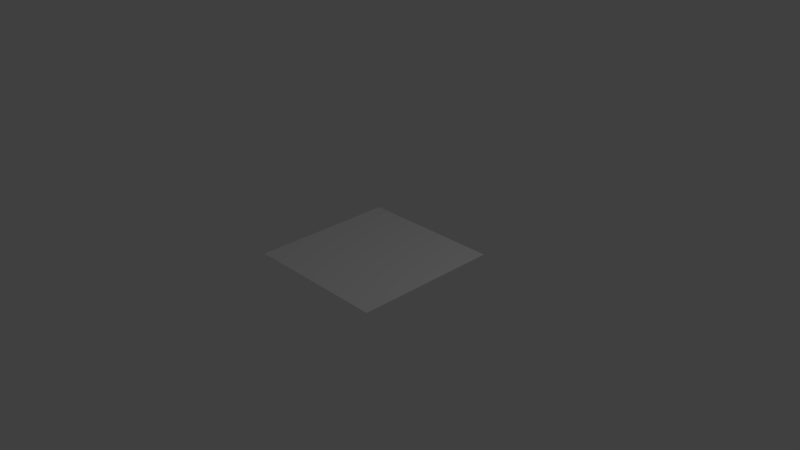 # Source: HullGenerator.blend  (saved by Blender 2.65.9; exported with 4.5.12 LTS)
import bpy
from mathutils import Matrix  # noqa: F401  (used for matrix-valued properties, if any)

bpy.ops.wm.read_factory_settings(use_empty=True)
scene = bpy.context.scene
scene.name = 'Scene'

# ---- collections
col_collection_1 = bpy.data.collections.new('Collection 1'); scene.collection.children.link(col_collection_1)

# ---- world
world_world = bpy.data.worlds.new('World'); scene.world = world_world
world_world.color = (0.05088, 0.05088, 0.05088)
world_world.use_sun_shadow = False
world_world.sun_shadow_jitter_overblur = 0.0
world_world.cycles.sampling_method = 'MANUAL'
world_world.cycles.sample_map_resolution = 256

# ---- cameras
cam_camera = bpy.data.cameras.new('Camera')
cam_camera.clip_end = 100.0
cam_camera.lens = 35.0
cam_camera.sensor_width = 32.0
cam_camera.sensor_height = 18.0
cam_camera.ortho_scale = 7.314
cam_camera.dof.focus_distance = 0.0
cam_camera.dof.aperture_fstop = 128.0

# ---- lights
light_lamp = bpy.data.lights.new('Lamp', 'POINT')
light_lamp.transmission_factor = 0.0
light_lamp.cutoff_distance = 30.0
light_lamp.energy = 100.0
light_lamp.shadow_buffer_clip_start = 1.001
light_lamp.shadow_soft_size = 0.1
light_lamp.shadow_maximum_resolution = 0.006
light_lamp.use_absolute_resolution = True
light_lamp.cycles.use_multiple_importance_sampling = False

# ---- meshes
me_hullmesh_002 = bpy.data.meshes.new('HullMesh.002')
me_hullmesh_002.from_pydata([(1.0, 1.0, 0.0), (1.0, -1.0, 0.0), (-1.0, -1.0, 0.0), (-1.0, 1.0, 0.0)], [], [(0, 1, 2), (0, 2, 3)])
me_hullmesh_002.use_remesh_preserve_volume = False
me_hullmesh_002.use_remesh_preserve_attributes = False
me_hullmesh_002.use_mirror_vertex_groups = False
me_hullmesh_002.update()

# ---- objects
ob_hull = bpy.data.objects.new('Hull', me_hullmesh_002)
ob_lamp = bpy.data.objects.new('Lamp', light_lamp)
ob_camera = bpy.data.objects.new('Camera', cam_camera)

# ---- transforms, parenting, visibility, modifiers, constraints
ob_hull.location = (0.0, 0.0, 0.0)
ob_hull.lineart.crease_threshold = 0.0
ob_lamp.location = (4.076, 1.005, 5.904)
ob_lamp.rotation_euler = (0.6503, 0.05522, 1.866)
ob_lamp.lock_rotations_4d = False
ob_lamp.empty_display_type = 'ARROWS'
ob_lamp.color = (0.0, 0.0, 0.0, 0.0)
ob_lamp.lineart.crease_threshold = 0.0
ob_camera.location = (7.481, -6.508, 5.344)
ob_camera.rotation_euler = (1.109, 0.01082, 0.8149)
ob_camera.lock_rotations_4d = False
ob_camera.empty_display_type = 'ARROWS'
ob_camera.color = (0.0, 0.0, 0.0, 0.0)
ob_camera.display_type = 'WIRE'
ob_camera.lineart.crease_threshold = 0.0

# ---- collection membership
col_collection_1.objects.link(ob_hull)
col_collection_1.objects.link(ob_lamp)
col_collection_1.objects.link(ob_camera)

# ---- scene / render settings (as saved in the file)
scene.camera = ob_camera
scene.frame_start = 1; scene.frame_end = 250; scene.frame_set(1)
scene.render.engine = 'BLENDER_EEVEE_NEXT'
scene.render.image_settings.color_mode = 'RGB'
scene.render.image_settings.compression = 90
scene.render.resolution_percentage = 50
scene.render.dither_intensity = 0.0
scene.render.bake_margin = 2
scene.cycles.use_denoising = False
scene.cycles.samples = 10
scene.cycles.sampling_pattern = 'TABULATED_SOBOL'
scene.cycles.light_sampling_threshold = 0.0
scene.cycles.use_adaptive_sampling = False
scene.cycles.use_light_tree = False
scene.cycles.blur_glossy = 0.0
scene.cycles.volume_bounces = 1
scene.cycles.pixel_filter_type = 'GAUSSIAN'
scene.cycles.sample_clamp_indirect = 0.0
scene.view_settings.view_transform = 'Standard'
bpy.context.view_layer.update()
